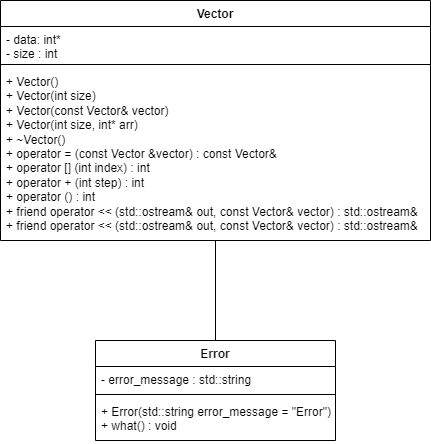

The diagram above was exported from draw.io. Its source (the exported page's mxGraphModel, read from the mxfile embedded in the PNG):
<mxGraphModel dx="3037" dy="744" grid="1" gridSize="10" guides="1" tooltips="1" connect="1" arrows="1" fold="1" page="1" pageScale="1" pageWidth="827" pageHeight="1169" math="0" shadow="0">
  <root>
    <mxCell id="WIyWlLk6GJQsqaUBKTNV-0" />
    <mxCell id="WIyWlLk6GJQsqaUBKTNV-1" parent="WIyWlLk6GJQsqaUBKTNV-0" />
    <mxCell id="rQ6b5085ytohcqfOHneD-39" value="Vector" style="swimlane;fontStyle=1;align=center;verticalAlign=top;childLayout=stackLayout;horizontal=1;startSize=26;horizontalStack=0;resizeParent=1;resizeParentMax=0;resizeLast=0;collapsible=1;marginBottom=0;whiteSpace=wrap;html=1;" vertex="1" parent="WIyWlLk6GJQsqaUBKTNV-1">
      <mxGeometry x="-1400" y="40" width="430" height="240" as="geometry" />
    </mxCell>
    <mxCell id="rQ6b5085ytohcqfOHneD-40" value="&lt;div&gt;-&amp;nbsp;&lt;span style=&quot;background-color: initial;&quot;&gt;data:&amp;nbsp;&lt;/span&gt;&lt;span style=&quot;background-color: initial;&quot;&gt;int*&lt;/span&gt;&lt;span style=&quot;background-color: initial;&quot;&gt;&amp;nbsp;&lt;/span&gt;&lt;/div&gt;&lt;div&gt;&lt;span style=&quot;background-color: initial;&quot;&gt;-&amp;nbsp;&lt;/span&gt;&lt;span style=&quot;background-color: initial;&quot;&gt;size :&amp;nbsp;&lt;/span&gt;&lt;span style=&quot;background-color: initial;&quot;&gt;int&lt;/span&gt;&lt;span style=&quot;background-color: initial;&quot;&gt;&amp;nbsp;&lt;/span&gt;&lt;/div&gt;&lt;div&gt;&lt;br&gt;&lt;/div&gt;" style="text;strokeColor=none;fillColor=none;align=left;verticalAlign=top;spacingLeft=4;spacingRight=4;overflow=hidden;rotatable=0;points=[[0,0.5],[1,0.5]];portConstraint=eastwest;whiteSpace=wrap;html=1;" vertex="1" parent="rQ6b5085ytohcqfOHneD-39">
      <mxGeometry y="26" width="430" height="34" as="geometry" />
    </mxCell>
    <mxCell id="rQ6b5085ytohcqfOHneD-41" value="" style="line;strokeWidth=1;fillColor=none;align=left;verticalAlign=middle;spacingTop=-1;spacingLeft=3;spacingRight=3;rotatable=0;labelPosition=right;points=[];portConstraint=eastwest;strokeColor=inherit;" vertex="1" parent="rQ6b5085ytohcqfOHneD-39">
      <mxGeometry y="60" width="430" height="8" as="geometry" />
    </mxCell>
    <mxCell id="rQ6b5085ytohcqfOHneD-42" value="+&amp;nbsp;Vector()&lt;div&gt;&lt;span style=&quot;background-color: initial;&quot;&gt;+&amp;nbsp;&lt;/span&gt;Vector(int size)&lt;/div&gt;&lt;div&gt;+&amp;nbsp;Vector(const Vector&amp;amp; vector)&lt;/div&gt;&lt;div&gt;+&amp;nbsp;Vector(int size, int* arr)&lt;/div&gt;&lt;div&gt;&lt;span style=&quot;background-color: initial;&quot;&gt;+&amp;nbsp;&lt;/span&gt;~Vector()&lt;div&gt;&lt;span style=&quot;background-color: initial;&quot;&gt;+&amp;nbsp;&lt;/span&gt;&lt;span style=&quot;background-color: initial;&quot;&gt;operator = (const Vector &amp;amp;vector) :&amp;nbsp;&lt;/span&gt;&lt;span style=&quot;background-color: initial;&quot;&gt;const Vector&amp;amp;&amp;nbsp;&lt;/span&gt;&lt;/div&gt;&lt;div&gt;&lt;span style=&quot;background-color: initial;&quot;&gt;+&amp;nbsp;&lt;/span&gt;&lt;span style=&quot;background-color: initial;&quot;&gt;operator [] (int index) :&amp;nbsp;&lt;/span&gt;&lt;span style=&quot;background-color: initial;&quot;&gt;int&amp;nbsp;&lt;/span&gt;&lt;/div&gt;&lt;div&gt;&lt;span style=&quot;background-color: initial;&quot;&gt;+&amp;nbsp;&lt;/span&gt;&lt;span style=&quot;background-color: initial;&quot;&gt;operator + (int step) :&amp;nbsp;&lt;/span&gt;&lt;span style=&quot;background-color: initial;&quot;&gt;int&amp;nbsp;&lt;/span&gt;&lt;/div&gt;&lt;div&gt;&lt;span style=&quot;background-color: initial;&quot;&gt;+&amp;nbsp;&lt;/span&gt;&lt;span style=&quot;background-color: initial;&quot;&gt;operator () :&amp;nbsp;&lt;/span&gt;&lt;span style=&quot;background-color: initial;&quot;&gt;int&amp;nbsp;&lt;/span&gt;&lt;/div&gt;&lt;div&gt;&lt;span style=&quot;background-color: initial;&quot;&gt;+&amp;nbsp;&lt;/span&gt;&lt;span style=&quot;background-color: initial;&quot;&gt;friend operator &amp;lt;&amp;lt; (std::ostream&amp;amp; out, const Vector&amp;amp; vector) :&amp;nbsp;&lt;/span&gt;&lt;span style=&quot;background-color: initial;&quot;&gt;std::ostream&amp;amp;&amp;nbsp;&lt;/span&gt;&lt;/div&gt;&lt;div&gt;&lt;span style=&quot;background-color: initial;&quot;&gt;+&amp;nbsp;&lt;/span&gt;&lt;span style=&quot;background-color: initial;&quot;&gt;friend operator &amp;lt;&amp;lt; (std::ostream&amp;amp; out, const Vector&amp;amp; vector)&lt;/span&gt;&lt;span style=&quot;background-color: initial;&quot;&gt;&amp;nbsp;:&amp;nbsp;&lt;/span&gt;&lt;span style=&quot;background-color: initial;&quot;&gt;std::ostream&amp;amp;&amp;nbsp;&lt;/span&gt;&lt;/div&gt;&lt;div&gt;&lt;span style=&quot;background-color: initial;&quot;&gt;&lt;br&gt;&lt;/span&gt;&lt;/div&gt;&lt;div&gt;&lt;br&gt;&lt;/div&gt;&lt;/div&gt;" style="text;strokeColor=none;fillColor=none;align=left;verticalAlign=top;spacingLeft=4;spacingRight=4;overflow=hidden;rotatable=0;points=[[0,0.5],[1,0.5]];portConstraint=eastwest;whiteSpace=wrap;html=1;" vertex="1" parent="rQ6b5085ytohcqfOHneD-39">
      <mxGeometry y="68" width="430" height="172" as="geometry" />
    </mxCell>
    <mxCell id="rQ6b5085ytohcqfOHneD-66" value="Error" style="swimlane;fontStyle=1;align=center;verticalAlign=top;childLayout=stackLayout;horizontal=1;startSize=26;horizontalStack=0;resizeParent=1;resizeParentMax=0;resizeLast=0;collapsible=1;marginBottom=0;whiteSpace=wrap;html=1;" vertex="1" parent="WIyWlLk6GJQsqaUBKTNV-1">
      <mxGeometry x="-1305" y="380" width="240" height="100" as="geometry" />
    </mxCell>
    <mxCell id="rQ6b5085ytohcqfOHneD-67" value="&lt;div&gt;- error_message :&amp;nbsp;&lt;span style=&quot;background-color: initial;&quot;&gt;std::string&lt;/span&gt;&lt;span style=&quot;background-color: initial;&quot;&gt;&amp;nbsp;&lt;/span&gt;&lt;/div&gt;" style="text;strokeColor=none;fillColor=none;align=left;verticalAlign=top;spacingLeft=4;spacingRight=4;overflow=hidden;rotatable=0;points=[[0,0.5],[1,0.5]];portConstraint=eastwest;whiteSpace=wrap;html=1;" vertex="1" parent="rQ6b5085ytohcqfOHneD-66">
      <mxGeometry y="26" width="240" height="24" as="geometry" />
    </mxCell>
    <mxCell id="rQ6b5085ytohcqfOHneD-68" value="" style="line;strokeWidth=1;fillColor=none;align=left;verticalAlign=middle;spacingTop=-1;spacingLeft=3;spacingRight=3;rotatable=0;labelPosition=right;points=[];portConstraint=eastwest;strokeColor=inherit;" vertex="1" parent="rQ6b5085ytohcqfOHneD-66">
      <mxGeometry y="50" width="240" height="8" as="geometry" />
    </mxCell>
    <mxCell id="rQ6b5085ytohcqfOHneD-69" value="+&amp;nbsp;Error(std::string error_message = &quot;Error&quot;)&lt;div&gt;&lt;span style=&quot;background-color: initial;&quot;&gt;+&amp;nbsp;&lt;/span&gt;what() : void&lt;/div&gt;" style="text;strokeColor=none;fillColor=none;align=left;verticalAlign=top;spacingLeft=4;spacingRight=4;overflow=hidden;rotatable=0;points=[[0,0.5],[1,0.5]];portConstraint=eastwest;whiteSpace=wrap;html=1;" vertex="1" parent="rQ6b5085ytohcqfOHneD-66">
      <mxGeometry y="58" width="240" height="42" as="geometry" />
    </mxCell>
    <mxCell id="rQ6b5085ytohcqfOHneD-71" value="" style="endArrow=none;html=1;rounded=0;exitX=0.5;exitY=0;exitDx=0;exitDy=0;" edge="1" parent="WIyWlLk6GJQsqaUBKTNV-1" source="rQ6b5085ytohcqfOHneD-66" target="rQ6b5085ytohcqfOHneD-42">
      <mxGeometry width="50" height="50" relative="1" as="geometry">
        <mxPoint x="-1050" y="380" as="sourcePoint" />
        <mxPoint x="-1000" y="330" as="targetPoint" />
      </mxGeometry>
    </mxCell>
  </root>
</mxGraphModel>